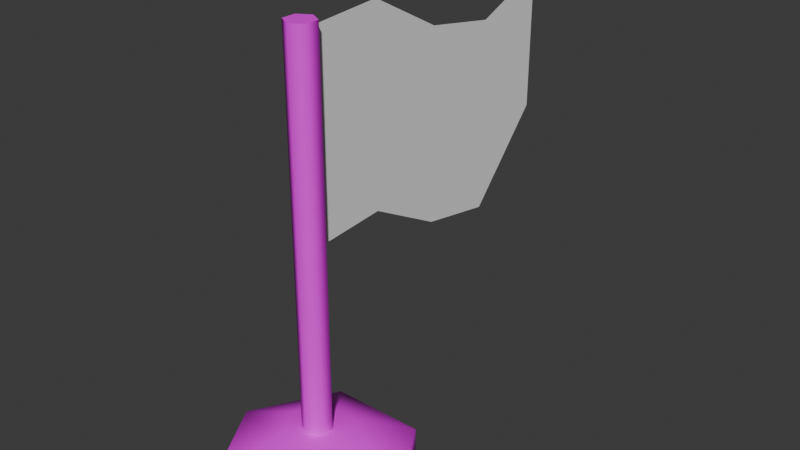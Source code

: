 # Source: Flag.blend  (saved by Blender 4.5.87; exported with 4.5.12 LTS)
import bpy
from mathutils import Matrix  # noqa: F401  (used for matrix-valued properties, if any)

bpy.ops.wm.read_factory_settings(use_empty=True)
scene = bpy.context.scene
scene.name = 'Scene'

# ---- collections
col_collection = bpy.data.collections.new('Collection'); scene.collection.children.link(col_collection)

# ---- images (referenced by path relative to the original .blend; pixels are not part of the script)
import os
ASSET_DIR = os.environ.get("B2B_ASSET_DIR", "")  # directory of the original .blend (textures are referenced by path, not embedded)
HERE = os.path.dirname(os.path.abspath(__file__))  # packed textures are extracted next to this script under _unpacked/

def load_image(name, relpath, width, height, colorspace="sRGB"):
    """Load a texture the original file referenced (path relative to the .blend, or extracted next to this script)."""
    p = next((c for c in (os.path.join(HERE, relpath), os.path.join(ASSET_DIR, relpath)) if relpath and os.path.exists(c)), "")
    if p:
        img = bpy.data.images.load(p, check_existing=True)
        img.name = name
    else:  # same state as the original file: an image datablock whose file is absent (Cycles renders it pink)
        img = bpy.data.images.new(name, width, height)
        img.source = "FILE"
        img.filepath = "//" + (relpath or name)
    img.colorspace_settings.name = colorspace
    return img
img_flag = load_image('Flag', 'FlagPole.png', 1024, 1024, 'sRGB')

# ---- materials (node trees are filled in below, after node groups)
mat_pole = bpy.data.materials.new('Pole')
mat_flag = bpy.data.materials.new('Flag')

# ---- node groups
ng_smooth_by_angle_002 = bpy.data.node_groups.new('Smooth by Angle.002', 'GeometryNodeTree')
_s = ng_smooth_by_angle_002.interface.new_socket(name='Mesh', in_out='OUTPUT', socket_type='NodeSocketGeometry')
_s = ng_smooth_by_angle_002.interface.new_socket(name='Mesh', in_out='INPUT', socket_type='NodeSocketGeometry')
_s = ng_smooth_by_angle_002.interface.new_socket(name='Angle', in_out='INPUT', socket_type='NodeSocketFloat')
_s.subtype = 'ANGLE'
_s.default_value = 0.5236
_s.min_value = 0.0
_s.max_value = 3.142
_s.description = 'Maximum face angle for smooth edges'
_s = ng_smooth_by_angle_002.interface.new_socket(name='Ignore Sharpness', in_out='INPUT', socket_type='NodeSocketBool')
_s.force_non_field = True
ng_smooth_by_angle_002.description = 'Set the sharpness of mesh edges based on the angle between the neighboring faces'
ng_smooth_by_angle_002.is_modifier = True
_N = ng_smooth_by_angle_002.nodes; _L = ng_smooth_by_angle_002.links
n0 = _N.new('GeometryNodeSetShadeSmooth'); n0.name = 'Set Shade Smooth'; n0.location = (120, -80)
n0.domain = 'EDGE'
n1 = _N.new('GeometryNodeSetShadeSmooth'); n1.name = 'Set Shade Smooth.001'; n1.location = (300, -80)
n2 = _N.new('NodeGroupOutput'); n2.name = 'Group Output'; n2.location = (480, -80)
n3 = _N.new('GeometryNodeInputMeshEdgeAngle'); n3.name = 'Edge Angle'; n3.location = (-440, -240)
n4 = _N.new('NodeGroupInput'); n4.name = 'Group Input'; n4.location = (-80, -80)
n5 = _N.new('GeometryNodeInputEdgeSmooth'); n5.name = 'Is Edge Smooth'; n5.location = (-260, -120)
n6 = _N.new('GeometryNodeInputShadeSmooth'); n6.name = 'Is Shade Smooth'; n6.location = (-440, -397)
n7 = _N.new('FunctionNodeCompare'); n7.name = 'Compare'; n7.location = (-260, -260)
n7.operation = 'LESS_EQUAL'
n7.inputs[6].default_value = (0.0, 0.0, 0.0, 0.0)
n7.inputs[7].default_value = (0.0, 0.0, 0.0, 0.0)
n8 = _N.new('FunctionNodeBooleanMath'); n8.name = 'Boolean Math.001'; n8.location = (-80, -260)
n9 = _N.new('NodeGroupInput'); n9.name = 'Group Input.001'; n9.location = (-440, -329)
n10 = _N.new('NodeGroupInput'); n10.name = 'Group Input.002'; n10.location = (-259, -189)
n11 = _N.new('FunctionNodeBooleanMath'); n11.name = 'Boolean Math'; n11.location = (-80, -149)
n11.operation = 'OR'
n12 = _N.new('FunctionNodeBooleanMath'); n12.name = 'Boolean Math.002'; n12.location = (-260, -380)
n12.operation = 'OR'
n13 = _N.new('NodeGroupInput'); n13.name = 'Group Input.003'; n13.location = (-440, -460)
_L.new(n3.outputs[0], n7.inputs[0])
_L.new(n1.outputs[0], n2.inputs[0])
_L.new(n9.outputs[1], n7.inputs[1])
_L.new(n7.outputs[0], n8.inputs[0])
_L.new(n4.outputs[0], n0.inputs[0])
_L.new(n0.outputs[0], n1.inputs[0])
_L.new(n8.outputs[0], n0.inputs[2])
_L.new(n10.outputs[2], n11.inputs[1])
_L.new(n5.outputs[0], n11.inputs[0])
_L.new(n11.outputs[0], n0.inputs[1])
_L.new(n13.outputs[2], n12.inputs[1])
_L.new(n6.outputs[0], n12.inputs[0])
_L.new(n12.outputs[0], n8.inputs[1])
n2.is_active_output = True

# ---- material node trees
mat_pole.use_nodes = True; mat_pole.node_tree.nodes.clear()
_N = mat_pole.node_tree.nodes; _L = mat_pole.node_tree.links
n0 = _N.new('ShaderNodeBsdfPrincipled'); n0.name = 'Principled BSDF'; n0.location = (-200, 100)
n1 = _N.new('ShaderNodeOutputMaterial'); n1.name = 'Material Output'; n1.location = (200, 100)
n2 = _N.new('ShaderNodeTexImage'); n2.name = 'Image Texture'; n2.location = (-490, 71)
n2.image = img_flag
_L.new(n0.outputs[0], n1.inputs[0])
_L.new(n2.outputs[0], n0.inputs[0])
n1.is_active_output = True
mat_flag.use_nodes = True; mat_flag.node_tree.nodes.clear()
_N = mat_flag.node_tree.nodes; _L = mat_flag.node_tree.links
n0 = _N.new('ShaderNodeBsdfPrincipled'); n0.name = 'Principled BSDF'; n0.location = (-200, 100)
n1 = _N.new('ShaderNodeOutputMaterial'); n1.name = 'Material Output'; n1.location = (200, 100)
n2 = _N.new('ShaderNodeTexChecker'); n2.name = 'Checker Texture'; n2.location = (-390, 71)
n2.inputs[1].default_value = (0.04527, 0.3803, 0.3227, 1.0)
n2.inputs[2].default_value = (0.1946, 1.0, 0.227, 1.0)
n2.inputs[3].default_value = 3.7
_L.new(n0.outputs[0], n1.inputs[0])
_L.new(n2.outputs[0], n0.inputs[0])
n1.is_active_output = True

# ---- world
world_world = bpy.data.worlds.new('World'); scene.world = world_world
world_world.use_nodes = True; world_world.node_tree.nodes.clear()
_N = world_world.node_tree.nodes; _L = world_world.node_tree.links
n0 = _N.new('ShaderNodeOutputWorld'); n0.name = 'World Output'; n0.location = (200, 100)
n1 = _N.new('ShaderNodeBackground'); n1.name = 'Background'; n1.location = (-200, 100)
n1.inputs[0].default_value = (0.05088, 0.05088, 0.05088, 1.0)
_L.new(n1.outputs[0], n0.inputs[0])
n0.is_active_output = True
world_world.color = (0.05088, 0.05088, 0.05088)
world_world.sun_shadow_jitter_overblur = 0.0

# ---- meshes
me_cylinder_002 = bpy.data.meshes.new('Cylinder.002')
me_cylinder_002.from_pydata([(0.0, 1.0, -1.0), (0.0, 1.0, 3.58), (0.866, 0.5, -1.0), (0.866, 0.5, 3.58), (0.866, -0.5, -1.0), (0.866, -0.5, 3.58), (0.0, -1.0, -1.0), (0.0, -1.0, 3.58), (-0.866, -0.5, -1.0), (-0.866, -0.5, 3.58), (-0.866, 0.5, -1.0), (-0.866, 0.5, 3.58)], [], [(0, 1, 3, 2), (2, 3, 5, 4), (4, 5, 7, 6), (6, 7, 9, 8), (3, 1, 11, 9, 7, 5), (8, 9, 11, 10), (10, 11, 1, 0), (0, 2, 4, 6, 8, 10)])
me_cylinder_002.polygons.foreach_set('use_smooth', [True] * 8)
_uv = me_cylinder_002.uv_layers.new(name='UVMap')
_uv.uv.foreach_set('vector', [0.9112, 0.1938, 0.9112, 0.3135, 0.8712, 0.3135, 0.8712, 0.1938, 0.8712, 0.1938, 0.8712, 0.3135, 0.8313, 0.3135, 0.8313, 0.1938, 0.8313, 0.1938, 0.8313, 0.3135, 0.7914, 0.3135, 0.7914, 0.1938, 0.7914, 0.1938, 0.7914, 0.3135, 0.7515, 0.3135, 0.7515, 0.1938, 0.7813, 0.1626, 0.7316, 0.1914, 0.6818, 0.1626, 0.6818, 0.1052, 0.7316, 0.07644, 0.7813, 0.1052, 0.7515, 0.1938, 0.7515, 0.3135, 0.7116, 0.3135, 0.7116, 0.1938, 0.7116, 0.1938, 0.7116, 0.3135, 0.6717, 0.3135, 0.6717, 0.1938, 0.8513, 0.1914, 0.9011, 0.1626, 0.9011, 0.1052, 0.8513, 0.07644, 0.8015, 0.1052, 0.8015, 0.1626])
me_cylinder_002.materials.append(mat_pole)
me_cylinder_002.update()
me_plane_002 = bpy.data.meshes.new('Plane.002')
me_plane_002.from_pydata([(-1.249, -1.0, 1.879e-08), (0.7511, -1.0, 1.879e-08), (-1.076, 2.212, 5.702e-09), (0.3588, 2.212, 4.841e-08), (-0.7486, 1.409, -1.898e-08), (-0.8804, 0.6058, -9.027e-09), (-1.306, -0.1971, 2.313e-08), (0.6936, -0.1971, 2.313e-08), (1.12, 0.6058, -9.027e-09), (1.258, 1.409, -1.949e-08)], [], [(4, 9, 3, 2), (0, 1, 7, 6), (6, 7, 8, 5), (5, 8, 9, 4)])
_uv = me_plane_002.uv_layers.new(name='UVMap')
_uv.uv.foreach_set('vector', [0.0, 0.75, 1.0, 0.75, 1.0, 1.0, 0.0, 1.0, 0.0, 0.0, 1.0, 0.0, 1.0, 0.25, 0.0, 0.25, 0.0, 0.25, 1.0, 0.25, 1.0, 0.5, 0.0, 0.5, 0.0, 0.5, 1.0, 0.5, 1.0, 0.75, 0.0, 0.75])
me_plane_002.update()
me_plane_003 = bpy.data.meshes.new('Plane.003')
me_plane_003.from_pydata([(-1.0, -1.0, 0.0), (1.0, -1.0, 0.0), (0.0, 1.211, -7.55e-08)], [], [(0, 1, 2)])
me_plane_003.polygons.foreach_set('material_index', [1])
_uv = me_plane_003.uv_layers.new(name='UVMap')
_uv.uv.foreach_set('vector', [0.005093, 1.001, 0.005093, 0.009763, 1.101, 0.5055])
me_plane_003.materials.append(mat_pole)
me_plane_003.materials.append(mat_flag)
me_plane_003.update()
me_cylinder_003 = bpy.data.meshes.new('Cylinder.003')
me_cylinder_003.from_pydata([(0.0, 1.0, -1.0), (0.0, 1.0, 0.6178), (0.866, 0.5, -1.0), (0.866, 0.5, 0.6178), (0.866, -0.5, -1.0), (0.866, -0.5, 0.6178), (0.0, -1.0, -1.0), (0.0, -1.0, 0.6178), (-0.866, -0.5, -1.0), (-0.866, -0.5, 0.6178), (-0.866, 0.5, -1.0), (-0.866, 0.5, 0.6178), (0.317, 0.183, 2.035), (-1.26e-08, 0.366, 2.035), (0.317, -0.183, 2.035), (-1.26e-08, -0.366, 2.035), (-0.317, -0.183, 2.035), (-0.317, 0.183, 2.035)], [], [(0, 1, 3, 2), (2, 3, 5, 4), (4, 5, 7, 6), (6, 7, 9, 8), (9, 7, 15, 16), (8, 9, 11, 10), (10, 11, 1, 0), (0, 2, 4, 6, 8, 10), (12, 13, 17, 16, 15, 14), (5, 3, 12, 14), (11, 9, 16, 17), (3, 1, 13, 12), (7, 5, 14, 15), (1, 11, 17, 13)])
me_cylinder_003.polygons.foreach_set('use_smooth', [True] * 14)
_uv = me_cylinder_003.uv_layers.new(name='UVMap')
_uv.uv.foreach_set('vector', [0.3056, 0.2234, 0.3056, 0.3282, 0.2707, 0.3282, 0.2707, 0.2234, 0.2707, 0.2234, 0.2707, 0.3282, 0.2357, 0.3282, 0.2357, 0.2234, 0.2357, 0.2234, 0.2357, 0.3282, 0.2008, 0.3282, 0.2008, 0.2234, 0.2008, 0.2234, 0.2008, 0.3282, 0.1659, 0.3282, 0.1659, 0.2234, 0.1659, 0.3282, 0.2008, 0.3282, 0.2008, 0.3282, 0.1659, 0.3282, 0.1659, 0.2234, 0.1659, 0.3282, 0.1309, 0.3282, 0.1309, 0.2234, 0.1309, 0.2234, 0.1309, 0.3282, 0.09601, 0.3282, 0.09601, 0.2234, 0.2532, 0.2213, 0.2968, 0.1961, 0.2968, 0.1458, 0.2532, 0.1207, 0.2096, 0.1458, 0.2096, 0.1961, 0.192, 0.1961, 0.1484, 0.2213, 0.1048, 0.1961, 0.1048, 0.1458, 0.1484, 0.1207, 0.192, 0.1458, 0.2357, 0.3282, 0.2707, 0.3282, 0.2707, 0.3282, 0.2357, 0.3282, 0.1309, 0.3282, 0.1659, 0.3282, 0.1659, 0.3282, 0.1309, 0.3282, 0.2707, 0.3282, 0.3056, 0.3282, 0.3056, 0.3282, 0.2707, 0.3282, 0.2008, 0.3282, 0.2357, 0.3282, 0.2357, 0.3282, 0.2008, 0.3282, 0.09601, 0.3282, 0.1309, 0.3282, 0.1309, 0.3282, 0.09601, 0.3282])
me_cylinder_003.materials.append(mat_pole)
me_cylinder_003.update()

# ---- objects
ob_border = bpy.data.objects.new('Border', None)
ob_cylinder = bpy.data.objects.new('Cylinder', me_cylinder_002)
ob_plane_002 = bpy.data.objects.new('Plane.002', me_plane_002)
ob_plane_003 = bpy.data.objects.new('Plane.003', me_plane_003)
ob_cylinder_001 = bpy.data.objects.new('Cylinder.001', me_cylinder_003)

# ---- transforms, parenting, visibility, modifiers, constraints
ob_border.location = (0.0, 0.0, 0.0)
ob_cylinder.location = (0.0, 0.0, 0.9734)
ob_cylinder.scale = (0.1502, 0.1502, 1.0)
_m = ob_cylinder.modifiers.new('Smooth by Angle.002', 'NODES')
_m.node_group = ng_smooth_by_angle_002
_gi = [s.identifier for s in ng_smooth_by_angle_002.interface.items_tree if s.item_type == 'SOCKET' and s.in_out == 'INPUT']
_m[_gi[1]] = 1.491  # Angle
_m.use_pin_to_last = True
_m.show_group_selector = False
ob_plane_002.location = (7.693e-16, 1.103, 3.219)
ob_plane_002.rotation_euler = (-0.0, 1.571, 0.0)
ob_plane_003.location = (7.708e-16, 1.116, 3.471)
ob_plane_003.rotation_euler = (-0.0, 1.571, 0.0)
ob_cylinder_001.location = (0.0, 0.0, 0.1634)
ob_cylinder_001.rotation_euler = (0.0, -0.0, 1.571)
ob_cylinder_001.scale = (1.0, 1.0, 0.2088)
_m = ob_cylinder_001.modifiers.new('Smooth by Angle.002', 'NODES')
_m.node_group = ng_smooth_by_angle_002
_gi = [s.identifier for s in ng_smooth_by_angle_002.interface.items_tree if s.item_type == 'SOCKET' and s.in_out == 'INPUT']
_m[_gi[1]] = 1.491  # Angle
_m.use_pin_to_last = True
_m.show_group_selector = False

# ---- collection membership
scene.collection.objects.link(ob_border)
scene.collection.objects.link(ob_cylinder)
scene.collection.objects.link(ob_plane_002)
scene.collection.objects.link(ob_plane_003)
scene.collection.objects.link(ob_cylinder_001)

# ---- scene / render settings (as saved in the file)
scene.frame_start = 1; scene.frame_end = 250; scene.frame_set(1)
scene.render.engine = 'BLENDER_EEVEE_NEXT'
bpy.context.view_layer.update()

# ---- added for rendering (the .blend has no active camera and no usable light): camera, sun
cam_auto = bpy.data.cameras.new('AutoCamera')
cam_auto.lens = 50.0
cam_auto.sensor_width = 36.0
cam_auto.clip_end = 1000.0
ob_auto_camera = bpy.data.objects.new('AutoCamera', cam_auto)
scene.collection.objects.link(ob_auto_camera)
ob_auto_camera.location = (6.04051, -6.02449, 7.08632)
ob_auto_camera.rotation_euler = (1.09748, -7.21219e-08, 0.694738)
scene.camera = ob_auto_camera
light_auto_sun = bpy.data.lights.new('AutoSun', 'SUN')
light_auto_sun.energy = 3.0
light_auto_sun.angle = 0.0523599
ob_auto_sun = bpy.data.objects.new('AutoSun', light_auto_sun)
scene.collection.objects.link(ob_auto_sun)
ob_auto_sun.rotation_euler = (0.872665, 0.174533, 0.523599)
bpy.context.view_layer.update()
